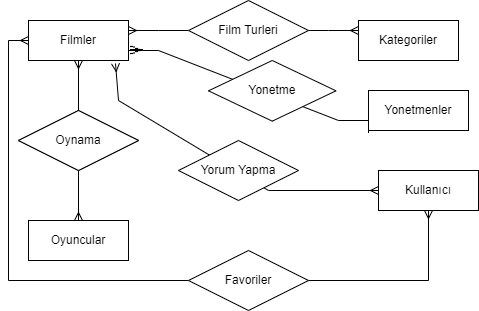

The diagram above was exported from draw.io. Its source (the exported page's mxGraphModel, read from the mxfile embedded in the PNG):
<mxGraphModel dx="868" dy="450" grid="1" gridSize="10" guides="1" tooltips="1" connect="1" arrows="1" fold="1" page="1" pageScale="1" pageWidth="827" pageHeight="1169" math="0" shadow="0">
  <root>
    <mxCell id="0" />
    <mxCell id="1" parent="0" />
    <mxCell id="a9h2PH1k0CK_1llkwRAW-3" value="Filmler" style="whiteSpace=wrap;html=1;align=center;" vertex="1" parent="1">
      <mxGeometry x="210" y="220" width="100" height="40" as="geometry" />
    </mxCell>
    <mxCell id="a9h2PH1k0CK_1llkwRAW-4" value="Kategoriler" style="whiteSpace=wrap;html=1;align=center;" vertex="1" parent="1">
      <mxGeometry x="540" y="220" width="100" height="40" as="geometry" />
    </mxCell>
    <mxCell id="a9h2PH1k0CK_1llkwRAW-5" value="Oyuncular" style="whiteSpace=wrap;html=1;align=center;" vertex="1" parent="1">
      <mxGeometry x="210" y="420" width="100" height="40" as="geometry" />
    </mxCell>
    <mxCell id="a9h2PH1k0CK_1llkwRAW-6" value="Yonetmenler" style="whiteSpace=wrap;html=1;align=center;" vertex="1" parent="1">
      <mxGeometry x="550" y="290" width="100" height="40" as="geometry" />
    </mxCell>
    <mxCell id="a9h2PH1k0CK_1llkwRAW-8" value="Kullanıcı" style="whiteSpace=wrap;html=1;align=center;" vertex="1" parent="1">
      <mxGeometry x="560" y="370" width="100" height="40" as="geometry" />
    </mxCell>
    <mxCell id="a9h2PH1k0CK_1llkwRAW-14" value="Oynama" style="shape=rhombus;perimeter=rhombusPerimeter;whiteSpace=wrap;html=1;align=center;" vertex="1" parent="1">
      <mxGeometry x="200" y="310" width="120" height="60" as="geometry" />
    </mxCell>
    <mxCell id="a9h2PH1k0CK_1llkwRAW-17" value="" style="edgeStyle=entityRelationEdgeStyle;fontSize=12;html=1;endArrow=ERmany;startArrow=none;strokeColor=default;entryX=0;entryY=0.75;entryDx=0;entryDy=0;exitX=1;exitY=0.75;exitDx=0;exitDy=0;jumpStyle=none;rounded=0;sketch=0;startFill=0;" edge="1" parent="1" source="a9h2PH1k0CK_1llkwRAW-3" target="a9h2PH1k0CK_1llkwRAW-6">
      <mxGeometry width="100" height="100" relative="1" as="geometry">
        <mxPoint x="280" y="420" as="sourcePoint" />
        <mxPoint x="450" y="400" as="targetPoint" />
      </mxGeometry>
    </mxCell>
    <mxCell id="a9h2PH1k0CK_1llkwRAW-21" value="" style="fontSize=12;html=1;endArrow=ERmany;startArrow=ERmany;rounded=0;sketch=0;strokeColor=default;jumpStyle=none;entryX=0.5;entryY=1;entryDx=0;entryDy=0;exitX=0.5;exitY=0;exitDx=0;exitDy=0;edgeStyle=orthogonalEdgeStyle;" edge="1" parent="1" source="a9h2PH1k0CK_1llkwRAW-5" target="a9h2PH1k0CK_1llkwRAW-3">
      <mxGeometry width="100" height="100" relative="1" as="geometry">
        <mxPoint x="190" y="400" as="sourcePoint" />
        <mxPoint x="290" y="300" as="targetPoint" />
      </mxGeometry>
    </mxCell>
    <mxCell id="a9h2PH1k0CK_1llkwRAW-18" value="Yonetme" style="shape=rhombus;perimeter=rhombusPerimeter;whiteSpace=wrap;html=1;align=center;rotation=0;direction=west;" vertex="1" parent="1">
      <mxGeometry x="390" y="260" width="127.5" height="60.67" as="geometry" />
    </mxCell>
    <mxCell id="a9h2PH1k0CK_1llkwRAW-25" value="Oynama" style="shape=rhombus;perimeter=rhombusPerimeter;whiteSpace=wrap;html=1;align=center;" vertex="1" parent="1">
      <mxGeometry x="200" y="310" width="120" height="60" as="geometry" />
    </mxCell>
    <mxCell id="a9h2PH1k0CK_1llkwRAW-27" value="" style="fontSize=12;html=1;endArrow=ERmany;startArrow=ERmany;rounded=0;sketch=0;strokeColor=default;jumpStyle=none;entryX=0;entryY=0.5;entryDx=0;entryDy=0;exitX=0.87;exitY=1.075;exitDx=0;exitDy=0;exitPerimeter=0;" edge="1" parent="1" source="a9h2PH1k0CK_1llkwRAW-3" target="a9h2PH1k0CK_1llkwRAW-8">
      <mxGeometry width="100" height="100" relative="1" as="geometry">
        <mxPoint x="290" y="270" as="sourcePoint" />
        <mxPoint x="470" y="320" as="targetPoint" />
        <Array as="points">
          <mxPoint x="300" y="300" />
          <mxPoint x="450" y="390" />
        </Array>
      </mxGeometry>
    </mxCell>
    <mxCell id="a9h2PH1k0CK_1llkwRAW-28" value="Yorum Yapma" style="shape=rhombus;perimeter=rhombusPerimeter;whiteSpace=wrap;html=1;align=center;" vertex="1" parent="1">
      <mxGeometry x="360" y="340" width="120" height="60" as="geometry" />
    </mxCell>
    <mxCell id="a9h2PH1k0CK_1llkwRAW-30" value="" style="edgeStyle=entityRelationEdgeStyle;fontSize=12;html=1;endArrow=ERmany;startArrow=ERmany;rounded=0;sketch=0;strokeColor=default;jumpStyle=none;entryX=0;entryY=0.25;entryDx=0;entryDy=0;" edge="1" parent="1" target="a9h2PH1k0CK_1llkwRAW-4">
      <mxGeometry width="100" height="100" relative="1" as="geometry">
        <mxPoint x="310" y="230" as="sourcePoint" />
        <mxPoint x="410" y="130" as="targetPoint" />
      </mxGeometry>
    </mxCell>
    <mxCell id="a9h2PH1k0CK_1llkwRAW-31" value="Film Turleri" style="shape=rhombus;perimeter=rhombusPerimeter;whiteSpace=wrap;html=1;align=center;" vertex="1" parent="1">
      <mxGeometry x="370" y="200" width="120" height="60" as="geometry" />
    </mxCell>
    <mxCell id="a9h2PH1k0CK_1llkwRAW-33" value="" style="fontSize=12;html=1;endArrow=ERmany;startArrow=ERmany;rounded=0;sketch=0;strokeColor=default;jumpStyle=none;exitX=0;exitY=0.5;exitDx=0;exitDy=0;" edge="1" parent="1" source="a9h2PH1k0CK_1llkwRAW-3">
      <mxGeometry width="100" height="100" relative="1" as="geometry">
        <mxPoint x="160" y="240" as="sourcePoint" />
        <mxPoint x="610" y="410" as="targetPoint" />
        <Array as="points">
          <mxPoint x="190" y="240" />
          <mxPoint x="190" y="480" />
          <mxPoint x="610" y="480" />
        </Array>
      </mxGeometry>
    </mxCell>
    <mxCell id="a9h2PH1k0CK_1llkwRAW-37" value="Favoriler" style="shape=rhombus;perimeter=rhombusPerimeter;whiteSpace=wrap;html=1;align=center;" vertex="1" parent="1">
      <mxGeometry x="370" y="450" width="120" height="60" as="geometry" />
    </mxCell>
  </root>
</mxGraphModel>